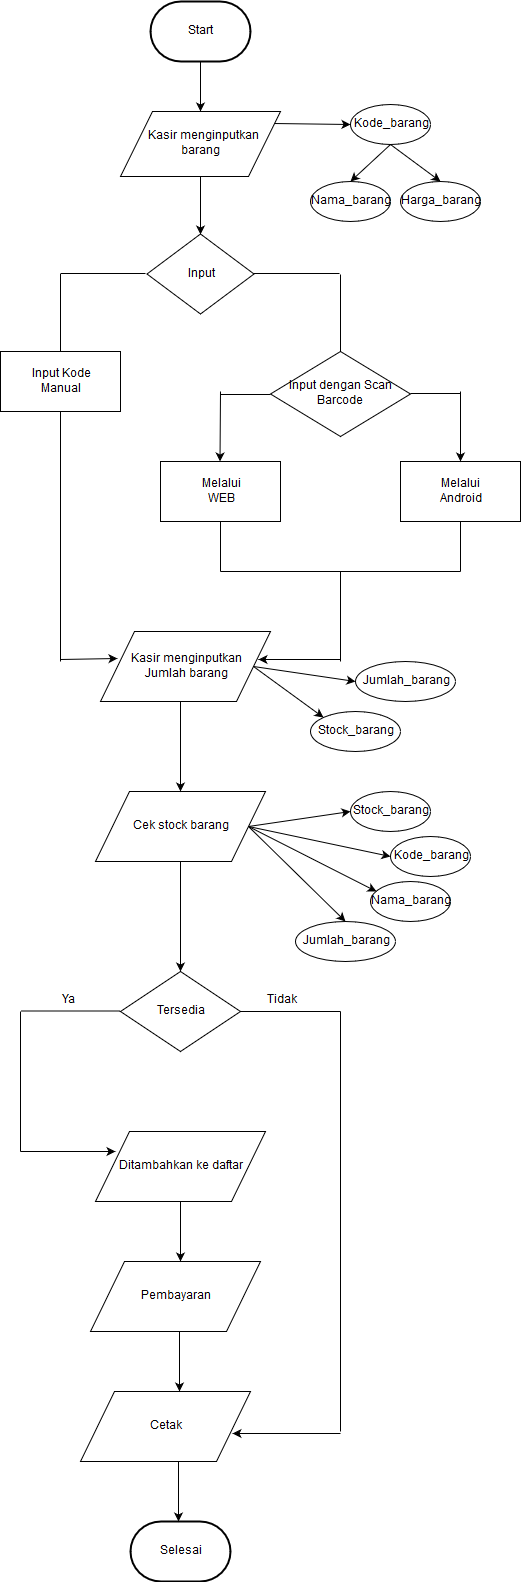

The diagram above was exported from draw.io. Its source (the exported page's mxGraphModel, read from the mxfile embedded in the PNG):
<mxGraphModel dx="840" dy="481" grid="1" gridSize="10" guides="1" tooltips="1" connect="1" arrows="1" fold="1" page="1" pageScale="1" pageWidth="827" pageHeight="1169" math="0" shadow="0">
  <root>
    <mxCell id="bxw0O8zpIDLmLtqFgNBH-0" />
    <mxCell id="bxw0O8zpIDLmLtqFgNBH-1" parent="bxw0O8zpIDLmLtqFgNBH-0" />
    <mxCell id="q-otGGX_JpLtComGry4O-0" style="edgeStyle=none;rounded=0;orthogonalLoop=1;jettySize=auto;html=1;exitX=0.5;exitY=1;exitDx=0;exitDy=0;exitPerimeter=0;entryX=0.5;entryY=0;entryDx=0;entryDy=0;" parent="bxw0O8zpIDLmLtqFgNBH-1" source="q-otGGX_JpLtComGry4O-1" target="q-otGGX_JpLtComGry4O-3" edge="1">
      <mxGeometry relative="1" as="geometry" />
    </mxCell>
    <mxCell id="q-otGGX_JpLtComGry4O-1" value="&lt;font face=&quot;Helvetica&quot;&gt;Start&lt;/font&gt;" style="strokeWidth=2;html=1;shape=mxgraph.flowchart.terminator;whiteSpace=wrap;" parent="bxw0O8zpIDLmLtqFgNBH-1" vertex="1">
      <mxGeometry x="360" y="50" width="100" height="60" as="geometry" />
    </mxCell>
    <mxCell id="q-otGGX_JpLtComGry4O-2" style="edgeStyle=none;rounded=0;orthogonalLoop=1;jettySize=auto;html=1;exitX=0.956;exitY=0.185;exitDx=0;exitDy=0;entryX=0;entryY=0.5;entryDx=0;entryDy=0;exitPerimeter=0;" parent="bxw0O8zpIDLmLtqFgNBH-1" source="q-otGGX_JpLtComGry4O-3" target="q-otGGX_JpLtComGry4O-14" edge="1">
      <mxGeometry relative="1" as="geometry" />
    </mxCell>
    <mxCell id="q-otGGX_JpLtComGry4O-3" value="&amp;nbsp; Kasir menginputkan barang" style="shape=parallelogram;perimeter=parallelogramPerimeter;whiteSpace=wrap;html=1;" parent="bxw0O8zpIDLmLtqFgNBH-1" vertex="1">
      <mxGeometry x="330" y="160" width="160" height="65" as="geometry" />
    </mxCell>
    <mxCell id="q-otGGX_JpLtComGry4O-4" style="edgeStyle=none;rounded=0;orthogonalLoop=1;jettySize=auto;html=1;exitX=1;exitY=0.5;exitDx=0;exitDy=0;entryX=0;entryY=0;entryDx=0;entryDy=0;" parent="bxw0O8zpIDLmLtqFgNBH-1" source="q-otGGX_JpLtComGry4O-8" target="q-otGGX_JpLtComGry4O-18" edge="1">
      <mxGeometry relative="1" as="geometry" />
    </mxCell>
    <mxCell id="q-otGGX_JpLtComGry4O-5" style="edgeStyle=none;rounded=0;orthogonalLoop=1;jettySize=auto;html=1;entryX=0;entryY=0.5;entryDx=0;entryDy=0;" parent="bxw0O8zpIDLmLtqFgNBH-1" target="q-otGGX_JpLtComGry4O-17" edge="1">
      <mxGeometry relative="1" as="geometry">
        <mxPoint x="463" y="715" as="sourcePoint" />
      </mxGeometry>
    </mxCell>
    <mxCell id="q-otGGX_JpLtComGry4O-8" value="&lt;div&gt;&lt;font style=&quot;font-size: 12px&quot;&gt;Kasir menginputkan&lt;/font&gt;&lt;/div&gt;&lt;div&gt;&lt;font style=&quot;font-size: 12px&quot;&gt;Jumlah barang&lt;/font&gt;&lt;/div&gt;" style="shape=parallelogram;perimeter=parallelogramPerimeter;whiteSpace=wrap;html=1;" parent="bxw0O8zpIDLmLtqFgNBH-1" vertex="1">
      <mxGeometry x="310" y="680" width="170" height="70" as="geometry" />
    </mxCell>
    <mxCell id="q-otGGX_JpLtComGry4O-9" style="edgeStyle=none;rounded=0;orthogonalLoop=1;jettySize=auto;html=1;entryX=0.5;entryY=0;entryDx=0;entryDy=0;" parent="bxw0O8zpIDLmLtqFgNBH-1" source="q-otGGX_JpLtComGry4O-10" target="q-otGGX_JpLtComGry4O-19" edge="1">
      <mxGeometry relative="1" as="geometry">
        <mxPoint x="400" y="501" as="sourcePoint" />
        <mxPoint x="395" y="544" as="targetPoint" />
      </mxGeometry>
    </mxCell>
    <mxCell id="q-otGGX_JpLtComGry4O-12" style="edgeStyle=none;rounded=0;orthogonalLoop=1;jettySize=auto;html=1;exitX=0.5;exitY=1;exitDx=0;exitDy=0;entryX=0.5;entryY=0;entryDx=0;entryDy=0;" parent="bxw0O8zpIDLmLtqFgNBH-1" source="q-otGGX_JpLtComGry4O-14" target="q-otGGX_JpLtComGry4O-15" edge="1">
      <mxGeometry relative="1" as="geometry" />
    </mxCell>
    <mxCell id="q-otGGX_JpLtComGry4O-13" style="edgeStyle=none;rounded=0;orthogonalLoop=1;jettySize=auto;html=1;exitX=0.5;exitY=1;exitDx=0;exitDy=0;entryX=0.5;entryY=0;entryDx=0;entryDy=0;" parent="bxw0O8zpIDLmLtqFgNBH-1" source="q-otGGX_JpLtComGry4O-14" target="q-otGGX_JpLtComGry4O-16" edge="1">
      <mxGeometry relative="1" as="geometry" />
    </mxCell>
    <mxCell id="q-otGGX_JpLtComGry4O-14" value="Kode_barang" style="ellipse;whiteSpace=wrap;html=1;" parent="bxw0O8zpIDLmLtqFgNBH-1" vertex="1">
      <mxGeometry x="560" y="152.5" width="80" height="40" as="geometry" />
    </mxCell>
    <mxCell id="q-otGGX_JpLtComGry4O-15" value="Nama_barang" style="ellipse;whiteSpace=wrap;html=1;" parent="bxw0O8zpIDLmLtqFgNBH-1" vertex="1">
      <mxGeometry x="520" y="230" width="80" height="40" as="geometry" />
    </mxCell>
    <mxCell id="q-otGGX_JpLtComGry4O-16" value="Harga_barang" style="ellipse;whiteSpace=wrap;html=1;" parent="bxw0O8zpIDLmLtqFgNBH-1" vertex="1">
      <mxGeometry x="610" y="230" width="80" height="40" as="geometry" />
    </mxCell>
    <mxCell id="q-otGGX_JpLtComGry4O-17" value="Jumlah_barang" style="ellipse;whiteSpace=wrap;html=1;" parent="bxw0O8zpIDLmLtqFgNBH-1" vertex="1">
      <mxGeometry x="565" y="710" width="100" height="40" as="geometry" />
    </mxCell>
    <mxCell id="q-otGGX_JpLtComGry4O-18" value="Stock_barang" style="ellipse;whiteSpace=wrap;html=1;" parent="bxw0O8zpIDLmLtqFgNBH-1" vertex="1">
      <mxGeometry x="520" y="760" width="90" height="40" as="geometry" />
    </mxCell>
    <mxCell id="q-otGGX_JpLtComGry4O-19" value="Tersedia" style="rhombus;whiteSpace=wrap;html=1;" parent="bxw0O8zpIDLmLtqFgNBH-1" vertex="1">
      <mxGeometry x="330" y="1020" width="120" height="80" as="geometry" />
    </mxCell>
    <mxCell id="q-otGGX_JpLtComGry4O-21" value="" style="endArrow=none;html=1;" parent="bxw0O8zpIDLmLtqFgNBH-1" edge="1">
      <mxGeometry width="50" height="50" relative="1" as="geometry">
        <mxPoint x="230" y="1200" as="sourcePoint" />
        <mxPoint x="230" y="1060" as="targetPoint" />
      </mxGeometry>
    </mxCell>
    <mxCell id="q-otGGX_JpLtComGry4O-22" value="Ya" style="text;html=1;resizable=0;points=[];autosize=1;align=left;verticalAlign=top;spacingTop=-4;" parent="bxw0O8zpIDLmLtqFgNBH-1" vertex="1">
      <mxGeometry x="270" y="1040" width="30" height="20" as="geometry" />
    </mxCell>
    <mxCell id="q-otGGX_JpLtComGry4O-23" value="" style="endArrow=classic;html=1;" parent="bxw0O8zpIDLmLtqFgNBH-1" edge="1">
      <mxGeometry width="50" height="50" relative="1" as="geometry">
        <mxPoint x="230" y="1200" as="sourcePoint" />
        <mxPoint x="325" y="1200" as="targetPoint" />
      </mxGeometry>
    </mxCell>
    <mxCell id="q-otGGX_JpLtComGry4O-24" value="" style="endArrow=none;html=1;entryX=0;entryY=0.5;entryDx=0;entryDy=0;" parent="bxw0O8zpIDLmLtqFgNBH-1" edge="1">
      <mxGeometry width="50" height="50" relative="1" as="geometry">
        <mxPoint x="450" y="1060" as="sourcePoint" />
        <mxPoint x="550" y="1060" as="targetPoint" />
      </mxGeometry>
    </mxCell>
    <mxCell id="q-otGGX_JpLtComGry4O-25" value="" style="endArrow=none;html=1;" parent="bxw0O8zpIDLmLtqFgNBH-1" edge="1">
      <mxGeometry width="50" height="50" relative="1" as="geometry">
        <mxPoint x="550" y="1480" as="sourcePoint" />
        <mxPoint x="550" y="1060" as="targetPoint" />
      </mxGeometry>
    </mxCell>
    <mxCell id="q-otGGX_JpLtComGry4O-26" value="Tidak" style="text;html=1;resizable=0;points=[];autosize=1;align=left;verticalAlign=top;spacingTop=-4;" parent="bxw0O8zpIDLmLtqFgNBH-1" vertex="1">
      <mxGeometry x="475" y="1040" width="50" height="20" as="geometry" />
    </mxCell>
    <mxCell id="q-otGGX_JpLtComGry4O-27" value="" style="endArrow=classic;html=1;entryX=0.5;entryY=0;entryDx=0;entryDy=0;" parent="bxw0O8zpIDLmLtqFgNBH-1" target="q-otGGX_JpLtComGry4O-45" edge="1">
      <mxGeometry width="50" height="50" relative="1" as="geometry">
        <mxPoint x="410" y="225" as="sourcePoint" />
        <mxPoint x="410" y="270" as="targetPoint" />
      </mxGeometry>
    </mxCell>
    <mxCell id="q-otGGX_JpLtComGry4O-28" value="Pembayaran" style="shape=parallelogram;perimeter=parallelogramPerimeter;whiteSpace=wrap;html=1;" parent="bxw0O8zpIDLmLtqFgNBH-1" vertex="1">
      <mxGeometry x="300" y="1310" width="170" height="70" as="geometry" />
    </mxCell>
    <mxCell id="q-otGGX_JpLtComGry4O-30" value="" style="endArrow=classic;html=1;entryX=0.894;entryY=0.6;entryDx=0;entryDy=0;entryPerimeter=0;" parent="bxw0O8zpIDLmLtqFgNBH-1" edge="1" target="q-otGGX_JpLtComGry4O-29">
      <mxGeometry width="50" height="50" relative="1" as="geometry">
        <mxPoint x="550" y="1482" as="sourcePoint" />
        <mxPoint x="470" y="1482" as="targetPoint" />
      </mxGeometry>
    </mxCell>
    <mxCell id="q-otGGX_JpLtComGry4O-32" value="" style="endArrow=classic;html=1;" parent="bxw0O8zpIDLmLtqFgNBH-1" source="q-otGGX_JpLtComGry4O-29" edge="1">
      <mxGeometry width="50" height="50" relative="1" as="geometry">
        <mxPoint x="389" y="1380" as="sourcePoint" />
        <mxPoint x="389" y="1480" as="targetPoint" />
      </mxGeometry>
    </mxCell>
    <mxCell id="q-otGGX_JpLtComGry4O-33" value="Selesai" style="strokeWidth=2;html=1;shape=mxgraph.flowchart.terminator;whiteSpace=wrap;" parent="bxw0O8zpIDLmLtqFgNBH-1" vertex="1">
      <mxGeometry x="340" y="1570" width="100" height="60" as="geometry" />
    </mxCell>
    <mxCell id="q-otGGX_JpLtComGry4O-34" value="" style="endArrow=classic;html=1;" parent="bxw0O8zpIDLmLtqFgNBH-1" edge="1">
      <mxGeometry width="50" height="50" relative="1" as="geometry">
        <mxPoint x="388" y="1510" as="sourcePoint" />
        <mxPoint x="388" y="1570" as="targetPoint" />
      </mxGeometry>
    </mxCell>
    <mxCell id="q-otGGX_JpLtComGry4O-35" value="Kode_barang" style="ellipse;whiteSpace=wrap;html=1;" parent="bxw0O8zpIDLmLtqFgNBH-1" vertex="1">
      <mxGeometry x="600" y="885" width="80" height="40" as="geometry" />
    </mxCell>
    <mxCell id="q-otGGX_JpLtComGry4O-36" value="Jumlah_barang" style="ellipse;whiteSpace=wrap;html=1;" parent="bxw0O8zpIDLmLtqFgNBH-1" vertex="1">
      <mxGeometry x="505" y="970" width="100" height="40" as="geometry" />
    </mxCell>
    <mxCell id="q-otGGX_JpLtComGry4O-37" value="Stock_barang" style="ellipse;whiteSpace=wrap;html=1;" parent="bxw0O8zpIDLmLtqFgNBH-1" vertex="1">
      <mxGeometry x="560" y="840" width="80" height="40" as="geometry" />
    </mxCell>
    <mxCell id="q-otGGX_JpLtComGry4O-38" value="Nama_barang" style="ellipse;whiteSpace=wrap;html=1;" parent="bxw0O8zpIDLmLtqFgNBH-1" vertex="1">
      <mxGeometry x="580" y="930" width="80" height="40" as="geometry" />
    </mxCell>
    <mxCell id="q-otGGX_JpLtComGry4O-39" value="" style="endArrow=classic;html=1;entryX=0;entryY=0.5;entryDx=0;entryDy=0;exitX=1;exitY=0.5;exitDx=0;exitDy=0;" parent="bxw0O8zpIDLmLtqFgNBH-1" source="q-otGGX_JpLtComGry4O-10" target="q-otGGX_JpLtComGry4O-35" edge="1">
      <mxGeometry width="50" height="50" relative="1" as="geometry">
        <mxPoint x="475" y="460" as="sourcePoint" />
        <mxPoint x="525" y="410" as="targetPoint" />
      </mxGeometry>
    </mxCell>
    <mxCell id="q-otGGX_JpLtComGry4O-40" value="" style="endArrow=classic;html=1;entryX=0.5;entryY=0;entryDx=0;entryDy=0;exitX=1;exitY=0.5;exitDx=0;exitDy=0;" parent="bxw0O8zpIDLmLtqFgNBH-1" source="q-otGGX_JpLtComGry4O-10" target="q-otGGX_JpLtComGry4O-36" edge="1">
      <mxGeometry width="50" height="50" relative="1" as="geometry">
        <mxPoint x="477" y="460" as="sourcePoint" />
        <mxPoint x="529" y="447" as="targetPoint" />
      </mxGeometry>
    </mxCell>
    <mxCell id="q-otGGX_JpLtComGry4O-41" value="" style="endArrow=classic;html=1;entryX=0;entryY=0.5;entryDx=0;entryDy=0;exitX=1;exitY=0.5;exitDx=0;exitDy=0;" parent="bxw0O8zpIDLmLtqFgNBH-1" source="q-otGGX_JpLtComGry4O-10" target="q-otGGX_JpLtComGry4O-37" edge="1">
      <mxGeometry width="50" height="50" relative="1" as="geometry">
        <mxPoint x="500" y="470" as="sourcePoint" />
        <mxPoint x="540" y="500" as="targetPoint" />
      </mxGeometry>
    </mxCell>
    <mxCell id="q-otGGX_JpLtComGry4O-42" value="" style="endArrow=classic;html=1;entryX=0.075;entryY=0.25;entryDx=0;entryDy=0;exitX=1;exitY=0.5;exitDx=0;exitDy=0;entryPerimeter=0;" parent="bxw0O8zpIDLmLtqFgNBH-1" source="q-otGGX_JpLtComGry4O-10" target="q-otGGX_JpLtComGry4O-38" edge="1">
      <mxGeometry width="50" height="50" relative="1" as="geometry">
        <mxPoint x="480" y="580" as="sourcePoint" />
        <mxPoint x="617" y="496" as="targetPoint" />
      </mxGeometry>
    </mxCell>
    <mxCell id="q-otGGX_JpLtComGry4O-10" value="Cek stock barang" style="shape=parallelogram;perimeter=parallelogramPerimeter;whiteSpace=wrap;html=1;" parent="bxw0O8zpIDLmLtqFgNBH-1" vertex="1">
      <mxGeometry x="305" y="840" width="170" height="70" as="geometry" />
    </mxCell>
    <mxCell id="q-otGGX_JpLtComGry4O-45" value="Input" style="rhombus;whiteSpace=wrap;html=1;" parent="bxw0O8zpIDLmLtqFgNBH-1" vertex="1">
      <mxGeometry x="356.5" y="282.5" width="107" height="80" as="geometry" />
    </mxCell>
    <mxCell id="q-otGGX_JpLtComGry4O-50" value="" style="endArrow=none;html=1;entryX=0;entryY=0.5;entryDx=0;entryDy=0;" parent="bxw0O8zpIDLmLtqFgNBH-1" target="q-otGGX_JpLtComGry4O-57" edge="1">
      <mxGeometry width="50" height="50" relative="1" as="geometry">
        <mxPoint x="430" y="443" as="sourcePoint" />
        <mxPoint x="481.5" y="435" as="targetPoint" />
      </mxGeometry>
    </mxCell>
    <mxCell id="q-otGGX_JpLtComGry4O-51" value="" style="endArrow=none;html=1;entryX=0.5;entryY=1;entryDx=0;entryDy=0;" parent="bxw0O8zpIDLmLtqFgNBH-1" edge="1" target="q-otGGX_JpLtComGry4O-68">
      <mxGeometry width="50" height="50" relative="1" as="geometry">
        <mxPoint x="430" y="620" as="sourcePoint" />
        <mxPoint x="453.5" y="580" as="targetPoint" />
      </mxGeometry>
    </mxCell>
    <mxCell id="q-otGGX_JpLtComGry4O-53" value="" style="endArrow=none;html=1;" parent="bxw0O8zpIDLmLtqFgNBH-1" edge="1">
      <mxGeometry width="50" height="50" relative="1" as="geometry">
        <mxPoint x="270" y="322.5" as="sourcePoint" />
        <mxPoint x="270" y="400" as="targetPoint" />
      </mxGeometry>
    </mxCell>
    <mxCell id="q-otGGX_JpLtComGry4O-54" value="&lt;div&gt;Input Kode&lt;/div&gt;&lt;div&gt;Manual&lt;/div&gt;" style="rounded=0;whiteSpace=wrap;html=1;" parent="bxw0O8zpIDLmLtqFgNBH-1" vertex="1">
      <mxGeometry x="210" y="400" width="120" height="60" as="geometry" />
    </mxCell>
    <mxCell id="q-otGGX_JpLtComGry4O-57" value="Input dengan Scan Barcode" style="rhombus;whiteSpace=wrap;html=1;" parent="bxw0O8zpIDLmLtqFgNBH-1" vertex="1">
      <mxGeometry x="480" y="400" width="140" height="85" as="geometry" />
    </mxCell>
    <mxCell id="q-otGGX_JpLtComGry4O-58" value="" style="endArrow=classic;html=1;entryX=0.5;entryY=0;entryDx=0;entryDy=0;" parent="bxw0O8zpIDLmLtqFgNBH-1" target="q-otGGX_JpLtComGry4O-10" edge="1">
      <mxGeometry width="50" height="50" relative="1" as="geometry">
        <mxPoint x="390" y="750" as="sourcePoint" />
        <mxPoint x="150" y="440" as="targetPoint" />
      </mxGeometry>
    </mxCell>
    <mxCell id="q-otGGX_JpLtComGry4O-62" value="" style="endArrow=none;html=1;entryX=0;entryY=0.5;entryDx=0;entryDy=0;" parent="bxw0O8zpIDLmLtqFgNBH-1" edge="1">
      <mxGeometry width="50" height="50" relative="1" as="geometry">
        <mxPoint x="270" y="322" as="sourcePoint" />
        <mxPoint x="355" y="322" as="targetPoint" />
      </mxGeometry>
    </mxCell>
    <mxCell id="q-otGGX_JpLtComGry4O-63" value="" style="endArrow=none;html=1;" parent="bxw0O8zpIDLmLtqFgNBH-1" edge="1">
      <mxGeometry width="50" height="50" relative="1" as="geometry">
        <mxPoint x="463.5" y="322" as="sourcePoint" />
        <mxPoint x="549" y="322" as="targetPoint" />
      </mxGeometry>
    </mxCell>
    <mxCell id="q-otGGX_JpLtComGry4O-64" value="" style="endArrow=none;html=1;entryX=0.5;entryY=0;entryDx=0;entryDy=0;" parent="bxw0O8zpIDLmLtqFgNBH-1" target="q-otGGX_JpLtComGry4O-57" edge="1">
      <mxGeometry width="50" height="50" relative="1" as="geometry">
        <mxPoint x="550" y="323" as="sourcePoint" />
        <mxPoint x="550" y="370" as="targetPoint" />
      </mxGeometry>
    </mxCell>
    <mxCell id="q-otGGX_JpLtComGry4O-11" value="Ditambahkan ke daftar" style="shape=parallelogram;perimeter=parallelogramPerimeter;whiteSpace=wrap;html=1;" parent="bxw0O8zpIDLmLtqFgNBH-1" vertex="1">
      <mxGeometry x="305" y="1180" width="170" height="70" as="geometry" />
    </mxCell>
    <mxCell id="q-otGGX_JpLtComGry4O-66" value="" style="endArrow=none;html=1;entryX=0;entryY=0.5;entryDx=0;entryDy=0;" parent="bxw0O8zpIDLmLtqFgNBH-1" edge="1">
      <mxGeometry width="50" height="50" relative="1" as="geometry">
        <mxPoint x="620" y="442" as="sourcePoint" />
        <mxPoint x="670" y="442" as="targetPoint" />
      </mxGeometry>
    </mxCell>
    <mxCell id="q-otGGX_JpLtComGry4O-68" value="&lt;div&gt;Melalui&lt;/div&gt;&lt;div&gt;WEB&lt;/div&gt;" style="rounded=0;whiteSpace=wrap;html=1;" parent="bxw0O8zpIDLmLtqFgNBH-1" vertex="1">
      <mxGeometry x="370" y="510" width="120" height="60" as="geometry" />
    </mxCell>
    <mxCell id="q-otGGX_JpLtComGry4O-69" value="&lt;div&gt;Melalui&lt;/div&gt;&lt;div&gt;Android&lt;/div&gt;" style="rounded=0;whiteSpace=wrap;html=1;" parent="bxw0O8zpIDLmLtqFgNBH-1" vertex="1">
      <mxGeometry x="610" y="510" width="120" height="60" as="geometry" />
    </mxCell>
    <mxCell id="K7uHuhMyrWLeyIrxKPjP-1" value="" style="endArrow=none;html=1;entryX=0.5;entryY=1;entryDx=0;entryDy=0;" edge="1" parent="bxw0O8zpIDLmLtqFgNBH-1" target="q-otGGX_JpLtComGry4O-69">
      <mxGeometry width="50" height="50" relative="1" as="geometry">
        <mxPoint x="670" y="620" as="sourcePoint" />
        <mxPoint x="670" y="580" as="targetPoint" />
      </mxGeometry>
    </mxCell>
    <mxCell id="K7uHuhMyrWLeyIrxKPjP-2" value="" style="endArrow=none;html=1;" edge="1" parent="bxw0O8zpIDLmLtqFgNBH-1">
      <mxGeometry width="50" height="50" relative="1" as="geometry">
        <mxPoint x="670" y="620" as="sourcePoint" />
        <mxPoint x="430" y="620" as="targetPoint" />
      </mxGeometry>
    </mxCell>
    <mxCell id="K7uHuhMyrWLeyIrxKPjP-5" value="" style="endArrow=none;html=1;" edge="1" parent="bxw0O8zpIDLmLtqFgNBH-1">
      <mxGeometry width="50" height="50" relative="1" as="geometry">
        <mxPoint x="270" y="710" as="sourcePoint" />
        <mxPoint x="270" y="460" as="targetPoint" />
      </mxGeometry>
    </mxCell>
    <mxCell id="K7uHuhMyrWLeyIrxKPjP-6" value="" style="endArrow=none;html=1;" edge="1" parent="bxw0O8zpIDLmLtqFgNBH-1">
      <mxGeometry width="50" height="50" relative="1" as="geometry">
        <mxPoint x="550" y="620" as="sourcePoint" />
        <mxPoint x="550" y="710" as="targetPoint" />
      </mxGeometry>
    </mxCell>
    <mxCell id="K7uHuhMyrWLeyIrxKPjP-7" value="" style="endArrow=classic;html=1;" edge="1" parent="bxw0O8zpIDLmLtqFgNBH-1">
      <mxGeometry width="50" height="50" relative="1" as="geometry">
        <mxPoint x="270" y="708" as="sourcePoint" />
        <mxPoint x="327" y="707" as="targetPoint" />
      </mxGeometry>
    </mxCell>
    <mxCell id="K7uHuhMyrWLeyIrxKPjP-8" value="" style="endArrow=classic;html=1;entryX=0.5;entryY=0;entryDx=0;entryDy=0;" edge="1" parent="bxw0O8zpIDLmLtqFgNBH-1" target="q-otGGX_JpLtComGry4O-69">
      <mxGeometry width="50" height="50" relative="1" as="geometry">
        <mxPoint x="670" y="440" as="sourcePoint" />
        <mxPoint x="720" y="430" as="targetPoint" />
      </mxGeometry>
    </mxCell>
    <mxCell id="K7uHuhMyrWLeyIrxKPjP-9" value="" style="endArrow=classic;html=1;entryX=0.5;entryY=0;entryDx=0;entryDy=0;" edge="1" parent="bxw0O8zpIDLmLtqFgNBH-1">
      <mxGeometry width="50" height="50" relative="1" as="geometry">
        <mxPoint x="430" y="440" as="sourcePoint" />
        <mxPoint x="429.5" y="510" as="targetPoint" />
      </mxGeometry>
    </mxCell>
    <mxCell id="K7uHuhMyrWLeyIrxKPjP-10" value="" style="endArrow=classic;html=1;entryX=0.929;entryY=0.4;entryDx=0;entryDy=0;entryPerimeter=0;" edge="1" parent="bxw0O8zpIDLmLtqFgNBH-1" target="q-otGGX_JpLtComGry4O-8">
      <mxGeometry width="50" height="50" relative="1" as="geometry">
        <mxPoint x="550" y="708" as="sourcePoint" />
        <mxPoint x="480" y="708" as="targetPoint" />
      </mxGeometry>
    </mxCell>
    <mxCell id="K7uHuhMyrWLeyIrxKPjP-12" value="" style="endArrow=none;html=1;entryX=0;entryY=0.5;entryDx=0;entryDy=0;" edge="1" parent="bxw0O8zpIDLmLtqFgNBH-1">
      <mxGeometry width="50" height="50" relative="1" as="geometry">
        <mxPoint x="230" y="1059.5" as="sourcePoint" />
        <mxPoint x="330" y="1059.5" as="targetPoint" />
      </mxGeometry>
    </mxCell>
    <mxCell id="K7uHuhMyrWLeyIrxKPjP-13" value="" style="endArrow=classic;html=1;exitX=0.5;exitY=1;exitDx=0;exitDy=0;" edge="1" parent="bxw0O8zpIDLmLtqFgNBH-1">
      <mxGeometry width="50" height="50" relative="1" as="geometry">
        <mxPoint x="390" y="1250" as="sourcePoint" />
        <mxPoint x="390" y="1310" as="targetPoint" />
      </mxGeometry>
    </mxCell>
    <mxCell id="q-otGGX_JpLtComGry4O-29" value="Cetak" style="shape=parallelogram;perimeter=parallelogramPerimeter;whiteSpace=wrap;html=1;" parent="bxw0O8zpIDLmLtqFgNBH-1" vertex="1">
      <mxGeometry x="290" y="1440" width="170" height="70" as="geometry" />
    </mxCell>
    <mxCell id="VA522WJcnP5pUWPRsIQw-3" value="" style="endArrow=classic;html=1;entryX=0.582;entryY=0;entryDx=0;entryDy=0;entryPerimeter=0;" edge="1" parent="bxw0O8zpIDLmLtqFgNBH-1" target="q-otGGX_JpLtComGry4O-29">
      <mxGeometry width="50" height="50" relative="1" as="geometry">
        <mxPoint x="389" y="1380" as="sourcePoint" />
        <mxPoint x="389" y="1480" as="targetPoint" />
      </mxGeometry>
    </mxCell>
  </root>
</mxGraphModel>